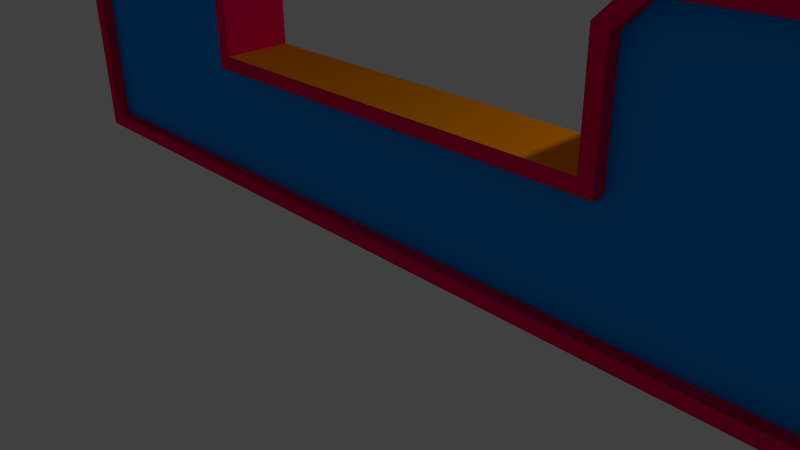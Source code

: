 # Source: ramp.blend  (saved by Blender 2.74.0; exported with 4.5.12 LTS)
import bpy
from mathutils import Matrix  # noqa: F401  (used for matrix-valued properties, if any)

bpy.ops.wm.read_factory_settings(use_empty=True)
scene = bpy.context.scene
scene.name = 'Scene'

# ---- collections
col_collection_1 = bpy.data.collections.new('Collection 1'); scene.collection.children.link(col_collection_1)

# ---- materials (node trees are filled in below, after node groups)
mat_ramp = bpy.data.materials.new('ramp')
mat_ramp.alpha_threshold = 0.0
mat_ramp.use_transparent_shadow = False
mat_ramp.diffuse_color = (1.0, 0.3004, 0.0, 1.0)
mat_ramp.roughness = 0.5
mat_wall2 = bpy.data.materials.new('wall2')
mat_wall2.alpha_threshold = 0.0
mat_wall2.use_transparent_shadow = False
mat_wall2.diffuse_color = (1.0, 0.0, 0.1, 1.0)
mat_wall2.roughness = 0.5
mat_wall1 = bpy.data.materials.new('wall1')
mat_wall1.alpha_threshold = 0.0
mat_wall1.use_transparent_shadow = False
mat_wall1.diffuse_color = (0.0, 0.3, 1.0, 1.0)
mat_wall1.roughness = 0.5

# ---- material node trees

# ---- world
world_world = bpy.data.worlds.new('World'); scene.world = world_world
world_world.color = (0.05088, 0.05088, 0.05088)
world_world.use_sun_shadow = False
world_world.sun_shadow_jitter_overblur = 0.0
world_world.cycles.sampling_method = 'MANUAL'
world_world.cycles.sample_map_resolution = 256

# ---- cameras
cam_camera = bpy.data.cameras.new('Camera')
cam_camera.clip_end = 100.0
cam_camera.lens = 35.0
cam_camera.sensor_width = 32.0
cam_camera.sensor_height = 18.0
cam_camera.ortho_scale = 7.314
cam_camera.dof.focus_distance = 0.0
cam_camera.dof.aperture_fstop = 128.0

# ---- lights
light_lamp = bpy.data.lights.new('Lamp', 'POINT')
light_lamp.transmission_factor = 0.0
light_lamp.cutoff_distance = 30.0
light_lamp.energy = 100.0
light_lamp.shadow_buffer_clip_start = 1.001
light_lamp.shadow_soft_size = 0.1
light_lamp.shadow_maximum_resolution = 0.006
light_lamp.use_absolute_resolution = True
light_lamp.cycles.use_multiple_importance_sampling = False

# ---- meshes
me_cube = bpy.data.meshes.new('Cube')
me_cube.from_pydata([(3.0, -2.384e-07, 0.0), (3.0, 5.0, 0.0), (3.0, 1.0, 0.0), (3.0, 1.0, 2.0), (-3.0, 5.0, 0.0), (3.0, -2.384e-07, 2.0), (-3.0, 1.0, 0.0), (-3.0, 1.0, 2.0), (-3.2, 2.503e-07, 1.8), (-3.0, 2.384e-07, 0.0), (-7.0, 4.768e-07, 0.0), (-7.0, 1.0, 0.0), (-7.0, 1.0, 2.0), (-7.0, 4.768e-07, 2.0), (7.0, 1.0, 0.0), (7.0, -4.768e-07, 0.0), (7.0, 1.0, 2.0), (7.0, -4.768e-07, 2.0), (-3.0, 2.384e-07, 3.5), (-3.5, 2.682e-07, 4.0), (-3.5, 1.0, 4.0), (-3.0, 1.0, 3.5), (3.5, -2.682e-07, 4.0), (3.0, -2.384e-07, 3.5), (3.0, 1.0, 3.5), (3.5, 1.0, 4.0), (-6.5, 4.47e-07, 4.0), (-7.0, 4.768e-07, 3.5), (-7.0, 1.0, 3.5), (-6.5, 1.0, 4.0), (7.0, -4.768e-07, 3.5), (6.5, -4.47e-07, 4.0), (6.5, 1.0, 4.0), (7.0, 1.0, 3.5), (3.2, 1.0, 2.0), (3.2, 1.0, 0.2), (-3.2, 1.0, 2.0), (-3.2, 1.0, 0.2), (-3.0, 2.384e-07, 0.2), (3.0, -2.384e-07, 0.2), (3.2, -2.503e-07, 1.8), (-3.0, 2.384e-07, 2.0), (-6.8, 1.0, 2.0), (-6.8, 1.0, 0.2), (-6.8, 4.649e-07, 2.0), (-6.8, 4.649e-07, 0.2), (6.8, 1.0, 2.0), (6.8, 1.0, 0.2), (6.8, -4.649e-07, 2.0), (6.8, -4.649e-07, 0.2), (-3.583, 2.732e-07, 3.8), (-3.2, 2.503e-07, 3.417), (-3.2, 1.0, 3.417), (-3.583, 1.0, 3.8), (3.2, -2.503e-07, 3.417), (3.583, -2.732e-07, 3.8), (3.583, 1.0, 3.8), (3.2, 1.0, 3.417), (-6.8, 4.649e-07, 3.417), (-6.417, 4.421e-07, 3.8), (-6.417, 1.0, 3.8), (-6.8, 1.0, 3.417), (6.417, -4.421e-07, 3.8), (6.8, -4.649e-07, 3.417), (6.8, 1.0, 3.417), (6.417, 1.0, 3.8), (-3.2, 0.1879, 1.8), (-3.0, 0.1879, 0.2), (3.2, 0.1879, 1.8), (3.0, 0.1879, 0.2), (-6.8, 0.1879, 2.0), (-3.2, 0.8121, 2.0), (-6.8, 0.8121, 2.0), (6.8, 0.8121, 2.0), (3.2, 0.8121, 2.0), (6.8, 0.1879, 2.0), (3.2, 0.8121, 0.2), (-3.2, 0.8121, 0.2), (-6.8, 0.8121, 0.2), (-6.8, 0.1879, 0.2), (6.8, 0.8121, 0.2), (6.8, 0.1879, 0.2), (-3.583, 0.1879, 3.8), (-3.2, 0.1879, 3.417), (-3.2, 0.8121, 3.417), (-3.583, 0.8121, 3.8), (3.2, 0.1879, 3.417), (3.583, 0.1879, 3.8), (3.583, 0.8121, 3.8), (3.2, 0.8121, 3.417), (-6.8, 0.1879, 3.417), (-6.417, 0.1879, 3.8), (-6.417, 0.8121, 3.8), (-6.8, 0.8121, 3.417), (6.417, 0.1879, 3.8), (6.8, 0.1879, 3.417), (6.8, 0.8121, 3.417), (6.417, 0.8121, 3.8)], [], [(12, 11, 10, 13), (6, 2, 0, 9), (12, 13, 27, 28), (3, 7, 41, 5), (57, 56, 88, 89), (43, 42, 72, 78), (1, 3, 2), (7, 4, 6), (1, 2, 6, 4), (4, 7, 3, 1), (34, 57, 89, 74), (45, 38, 67, 79), (6, 9, 10, 11), (14, 16, 17, 15), (61, 60, 92, 93), (56, 65, 97, 88), (0, 2, 14, 15), (46, 47, 80, 73), (65, 64, 96, 97), (3, 5, 23, 24), (41, 7, 21, 18), (17, 16, 33, 30), (25, 22, 31, 32), (48, 63, 95, 75), (18, 21, 20, 19), (22, 25, 24, 23), (26, 29, 28, 27), (30, 33, 32, 31), (19, 20, 29, 26), (34, 35, 2, 3), (37, 36, 7, 6), (39, 38, 9, 0), (8, 40, 5, 41), (42, 43, 11, 12), (45, 44, 13, 10), (38, 45, 10, 9), (43, 37, 6, 11), (47, 46, 16, 14), (48, 49, 15, 17), (49, 39, 0, 15), (35, 47, 14, 2), (50, 51, 18, 19), (52, 53, 20, 21), (54, 55, 22, 23), (56, 57, 24, 25), (58, 59, 26, 27), (60, 61, 28, 29), (62, 63, 30, 31), (64, 65, 32, 33), (59, 50, 19, 26), (53, 60, 29, 20), (44, 58, 27, 13), (51, 8, 41, 18), (36, 52, 21, 7), (61, 42, 12, 28), (57, 34, 3, 24), (40, 54, 23, 5), (65, 56, 25, 32), (55, 62, 31, 22), (63, 48, 17, 30), (46, 64, 33, 16), (73, 74, 89, 88, 97, 96), (68, 66, 67, 69), (67, 66, 70, 79), (71, 77, 78, 72), (68, 69, 81, 75), (76, 74, 73, 80), (68, 75, 95, 94, 87, 86), (70, 66, 83, 82, 91, 90), (71, 72, 93, 92, 85, 84), (52, 36, 71, 84), (38, 39, 69, 67), (53, 52, 84, 85), (58, 44, 70, 90), (35, 34, 74, 76), (47, 35, 76, 80), (64, 46, 73, 96), (50, 59, 91, 82), (49, 48, 75, 81), (62, 55, 87, 94), (63, 62, 94, 95), (37, 43, 78, 77), (54, 40, 68, 86), (59, 58, 90, 91), (44, 45, 79, 70), (42, 61, 93, 72), (40, 8, 66, 68), (55, 54, 86, 87), (8, 51, 83, 66), (36, 37, 77, 71), (51, 50, 82, 83), (60, 53, 85, 92), (39, 49, 81, 69)])
me_cube.polygons.foreach_set('material_index', [1, 0, 1, 0, 1, 1, 0, 0, 0, 0, 1, 1, 1, 1, 1, 1, 1, 1, 1, 1, 1, 1, 1, 1, 1, 1, 1, 1, 1, 1, 1, 1, 1, 1, 1, 1, 1, 1, 1, 1, 1, 1, 1, 1, 1, 1, 1, 1, 1, 1, 1, 1, 1, 1, 1, 1, 1, 1, 1, 1, 1, 2, 2, 2, 2, 2, 2, 2, 2, 2, 1, 1, 1, 1, 1, 1, 1, 1, 1, 1, 1, 1, 1, 1, 1, 1, 1, 1, 1, 1, 1, 1, 1])
_uv = me_cube.uv_layers.new(name='UVMap')
_uv.uv.foreach_set('vector', [2.384e-07, 0.5, 2.384e-07, -0.5, -0.5, -0.5, -0.5, 0.5, 0.0, 1.192e-07, 3.0, -1.192e-07, 3.0, -0.5, 0.0, -0.5, 2.384e-07, 0.5, -0.5, 0.5, -0.5, 1.25, 2.384e-07, 1.25, 0.0, 1.0, -3.0, 1.0, -3.0, 0.5, 0.0, 0.5, 0.1, 1.0, 0.2914, 1.0, 0.2914, 0.9061, 0.1, 0.9061, 2.384e-07, 0.6, 2.384e-07, 1.5, -0.09395, 1.5, -0.09395, 0.6, 1.0, 0.5, -1.0, 1.5, -1.0, 0.5, 1.192e-07, 0.5, 2.0, -0.5, 1.192e-07, -0.5, 2.384e-07, 1.0, 0.0, -1.0, -3.0, -1.0, -3.0, 1.0, 2.384e-07, 4.768e-07, 0.0, -2.0, 3.0, -2.0, 3.0, -4.768e-07, 1.0, 0.5, 1.0, 1.209, 0.9061, 1.209, 0.9061, 0.5, 0.1, 0.5, 2.0, 0.5, 2.0, 0.5939, 0.1, 0.5939, 0.0, 1.192e-07, 0.0, -0.5, -2.0, -0.5, -2.0, 2.384e-07, 1.0, 0.5, 1.0, 1.5, 0.5, 1.5, 0.5, 0.5, 0.1, 2.384e-07, 0.2914, 2.384e-07, 0.2914, -0.09395, 0.1, -0.09395, 0.2914, 1.0, 1.709, 1.0, 1.709, 0.9061, 0.2914, 0.9061, 0.0, 0.5, 0.0, 1.0, 2.0, 1.0, 2.0, 0.5, 1.0, 0.5, 1.0, -0.4, 0.9061, -0.4, 0.9061, 0.5, 0.7086, 1.0, 0.9, 1.0, 0.9, 0.9061, 0.7086, 0.9061, 1.0, 0.5, 0.5, 0.5, 0.5, 1.25, 1.0, 1.25, 0.5, 0.5, 1.0, 0.5, 1.0, 1.25, 0.5, 1.25, 0.5, 0.5, 1.0, 0.5, 1.0, 1.25, 0.5, 1.25, 0.25, 1.0, 0.25, 0.5, 1.75, 0.5, 1.75, 1.0, 0.5, 0.5, 0.5, 1.209, 0.5939, 1.209, 0.5939, 0.5, 0.0, 0.5, 0.0, 1.0, -0.25, 1.0, -0.25, 0.5, 0.25, 0.5, 0.25, 1.0, 0.0, 1.0, 0.0, 0.5, 0.25, 0.5, 0.25, 1.0, 0.0, 1.0, 0.0, 0.5, 0.0, 0.5, 0.0, 1.0, -0.25, 1.0, -0.25, 0.5, 0.75, 0.5, 0.75, 1.0, -0.75, 1.0, -0.75, 0.5, 0.1, 0.5, 0.1, -0.4, 0.0, -0.5, 0.0, 0.5, 0.9, 0.6, 0.9, 1.5, 1.0, 1.5, 1.0, 0.5, 0.0, 0.6, -3.0, 0.6, -3.0, 0.5, 0.0, 0.5, 0.9, 0.4, 4.1, 0.4, 4.0, 0.5, 1.0, 0.5, 0.1, 0.5, 0.1, -0.4, 0.0, -0.5, 0.0, 0.5, 0.1, 0.6, 0.1, 1.5, 0.0, 1.5, 0.0, 0.5, 0.0, 0.6, -1.9, 0.6, -2.0, 0.5, 0.0, 0.5, 0.1, 0.6, 1.9, 0.6, 2.0, 0.5, 0.0, 0.5, 0.9, 0.6, 0.9, 1.5, 1.0, 1.5, 1.0, 0.5, 0.9, 0.5, 0.9, -0.4, 1.0, -0.5, 1.0, 0.5, 0.9, 0.6, -1.0, 0.6, -1.0, 0.5, 1.0, 0.5, 0.1, 0.6, 1.9, 0.6, 2.0, 0.5, 0.0, 0.5, 0.7086, 0.4, 0.9, 0.2086, 1.0, 0.25, 0.75, 0.5, 0.9, 0.2086, 0.7086, 0.4, 0.75, 0.5, 1.0, 0.25, 0.1, 0.2086, 0.2914, 0.4, 0.25, 0.5, 0.0, 0.25, 0.2914, 0.4, 0.1, 0.2086, 0.0, 0.25, 0.25, 0.5, 0.1, 0.2086, 0.2914, 0.4, 0.25, 0.5, 0.0, 0.25, 0.2914, 0.4, 0.1, 0.2086, 0.0, 0.25, 0.25, 0.5, 0.7086, 0.4, 0.9, 0.2086, 1.0, 0.25, 0.75, 0.5, 0.9, 0.2086, 0.7086, 0.4, 0.75, 0.5, 1.0, 0.25, 0.2914, 0.4, 1.709, 0.4, 1.75, 0.5, 0.25, 0.5, 0.7086, 0.4, -0.7086, 0.4, -0.75, 0.5, 0.75, 0.5, 0.1, 0.5, 0.1, 1.209, 0.0, 1.25, 0.0, 0.5, 0.9, 0.2086, 0.9, -0.6, 1.0, -0.5, 1.0, 0.25, 0.9, 0.5, 0.9, 1.209, 1.0, 1.25, 1.0, 0.5, 0.1, 0.2086, 0.1, -0.5, 0.0, -0.5, 0.0, 0.25, 0.1, 0.2086, 0.1, -0.5, 0.0, -0.5, 0.0, 0.25, 0.1, 0.4, 0.1, 1.209, 0.0, 1.25, 0.0, 0.5, 0.7086, 0.4, -0.7086, 0.4, -0.75, 0.5, 0.75, 0.5, 0.2914, 0.4, 1.709, 0.4, 1.75, 0.5, 0.25, 0.5, 0.9, 0.2086, 0.9, -0.5, 1.0, -0.5, 1.0, 0.25, 0.9, 0.5, 0.9, 1.209, 1.0, 1.25, 1.0, 0.5, 0.9, 0.5, -0.9, 0.5, -0.9, 1.209, -0.7086, 1.4, 0.7086, 1.4, 0.9, 1.209, 0.1, 0.4, -3.1, 0.4, -3.0, -0.4, 0.0, -0.4, 0.0, 0.6, -0.1, 1.4, -1.9, 1.5, -1.9, 0.6, 0.9, 0.5, 0.9, -0.4, -0.9, -0.4, -0.9, 0.5, 0.1, 0.4, 0.0, -0.4, 1.9, -0.4, 1.9, 0.5, 0.1, 0.6, 0.1, 1.5, 1.9, 1.5, 1.9, 0.6, 0.1, 0.4, 1.9, 0.5, 1.9, 1.209, 1.709, 1.4, 0.2914, 1.4, 0.1, 1.209, 0.1, 0.5, 1.9, 0.4, 1.9, 1.209, 1.709, 1.4, 0.2914, 1.4, 0.1, 1.209, 0.9, 0.5, -0.9, 0.5, -0.9, 1.209, -0.7086, 1.4, 0.7086, 1.4, 0.9, 1.209, 1.192e-07, 0.2086, 1.192e-07, -0.5, -0.09395, -0.5, -0.09395, 0.2086, 0.0, 0.5, 3.0, 0.5, 3.0, 0.5939, 0.0, 0.5939, 0.7086, 1.192e-07, 0.9, 1.192e-07, 0.9, -0.09395, 0.7086, -0.09395, 0.5, 0.2086, 0.5, -0.5, 0.5939, -0.5, 0.5939, 0.2086, 1.0, 0.6, 1.0, 1.5, 0.9061, 1.5, 0.9061, 0.6, 0.9, 1.0, -0.9, 1.0, -0.9, 0.9061, 0.9, 0.9061, 1.0, 0.2086, 1.0, -0.5, 0.9061, -0.5, 0.9061, 0.2086, 0.7086, 0.5, -0.7086, 0.5, -0.7086, 0.5939, 0.7086, 0.5939, 0.5, 0.6, 0.5, 1.5, 0.5939, 1.5, 0.5939, 0.6, 0.7086, 0.5, -0.7086, 0.5, -0.7086, 0.5939, 0.7086, 0.5939, 0.9, 0.5, 0.7086, 0.5, 0.7086, 0.5939, 0.9, 0.5939, 0.9, 1.192e-07, -0.9, 2.384e-07, -0.9, -0.09395, 0.9, -0.09395, 0.5, 0.2086, 0.5, -0.6, 0.5939, -0.6, 0.5939, 0.2086, 0.2914, 0.5, 0.1, 0.5, 0.1, 0.5939, 0.2914, 0.5939, 0.5, 0.5, 0.5, -0.4, 0.5939, -0.4, 0.5939, 0.5, 2.384e-07, 0.5, 2.384e-07, 1.209, -0.09395, 1.209, -0.09395, 0.5, 0.1, 0.5, -3.1, 0.5, -3.1, 0.5939, 0.1, 0.5939, 0.2914, 0.5, 0.1, 0.5, 0.1, 0.5939, 0.2914, 0.5939, 0.5, 0.4, 0.5, 1.209, 0.5939, 1.209, 0.5939, 0.4, 1.192e-07, 0.5, 1.192e-07, -0.4, -0.09395, -0.4, -0.09395, 0.5, 0.9, 0.5, 0.7086, 0.5, 0.7086, 0.5939, 0.9, 0.5939, 0.2914, 2.384e-07, 1.709, 1.192e-07, 1.709, -0.09395, 0.2914, -0.09395, 0.0, 0.5, 1.9, 0.5, 1.9, 0.5939, 0.0, 0.5939])
me_cube.materials.append(mat_ramp)
me_cube.materials.append(mat_wall2)
me_cube.materials.append(mat_wall1)
me_cube.use_remesh_preserve_volume = False
me_cube.use_remesh_preserve_attributes = False
me_cube.use_mirror_vertex_groups = False
me_cube.update()

# ---- objects
ob_cube = bpy.data.objects.new('Cube', me_cube)
ob_lamp = bpy.data.objects.new('Lamp', light_lamp)
ob_camera = bpy.data.objects.new('Camera', cam_camera)

# ---- transforms, parenting, visibility, modifiers, constraints
ob_cube.location = (0.0, 0.0, 0.0)
ob_cube.lineart.crease_threshold = 0.0
ob_lamp.location = (4.076, 1.005, 5.904)
ob_lamp.rotation_euler = (0.6503, 0.05522, 1.866)
ob_lamp.lock_rotations_4d = False
ob_lamp.empty_display_type = 'ARROWS'
ob_lamp.color = (0.0, 0.0, 0.0, 0.0)
ob_lamp.lineart.crease_threshold = 0.0
ob_camera.location = (7.481, -6.508, 5.344)
ob_camera.rotation_euler = (1.109, 0.01082, 0.8149)
ob_camera.lock_rotations_4d = False
ob_camera.empty_display_type = 'ARROWS'
ob_camera.color = (0.0, 0.0, 0.0, 0.0)
ob_camera.display_type = 'WIRE'
ob_camera.lineart.crease_threshold = 0.0

# ---- collection membership
col_collection_1.objects.link(ob_cube)
col_collection_1.objects.link(ob_lamp)
col_collection_1.objects.link(ob_camera)

# ---- scene / render settings (as saved in the file)
scene.camera = ob_camera
scene.frame_start = 1; scene.frame_end = 250; scene.frame_set(1)
scene.render.engine = 'BLENDER_EEVEE_NEXT'
scene.render.resolution_percentage = 50
scene.render.dither_intensity = 0.0
scene.cycles.use_denoising = False
scene.cycles.samples = 10
scene.cycles.sampling_pattern = 'TABULATED_SOBOL'
scene.cycles.light_sampling_threshold = 0.0
scene.cycles.use_adaptive_sampling = False
scene.cycles.use_light_tree = False
scene.cycles.blur_glossy = 0.0
scene.cycles.pixel_filter_type = 'GAUSSIAN'
scene.cycles.sample_clamp_indirect = 0.0
scene.view_settings.view_transform = 'Standard'
bpy.context.view_layer.update()
